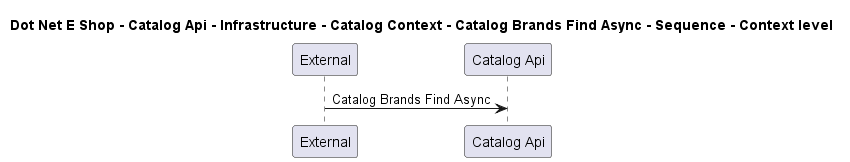

The diagram above was rendered by PlantUML. Its source (embedded in the PNG):
@startuml

title Dot Net E Shop - Catalog Api - Infrastructure - Catalog Context - Catalog Brands Find Async - Sequence - Context level

participant "External" as C4InterFlow.SoftwareSystems.ExternalSystem
participant "Catalog Api" as DotNetEShop.SoftwareSystems.CatalogApi

C4InterFlow.SoftwareSystems.ExternalSystem -> DotNetEShop.SoftwareSystems.CatalogApi : Catalog Brands Find Async


@enduml